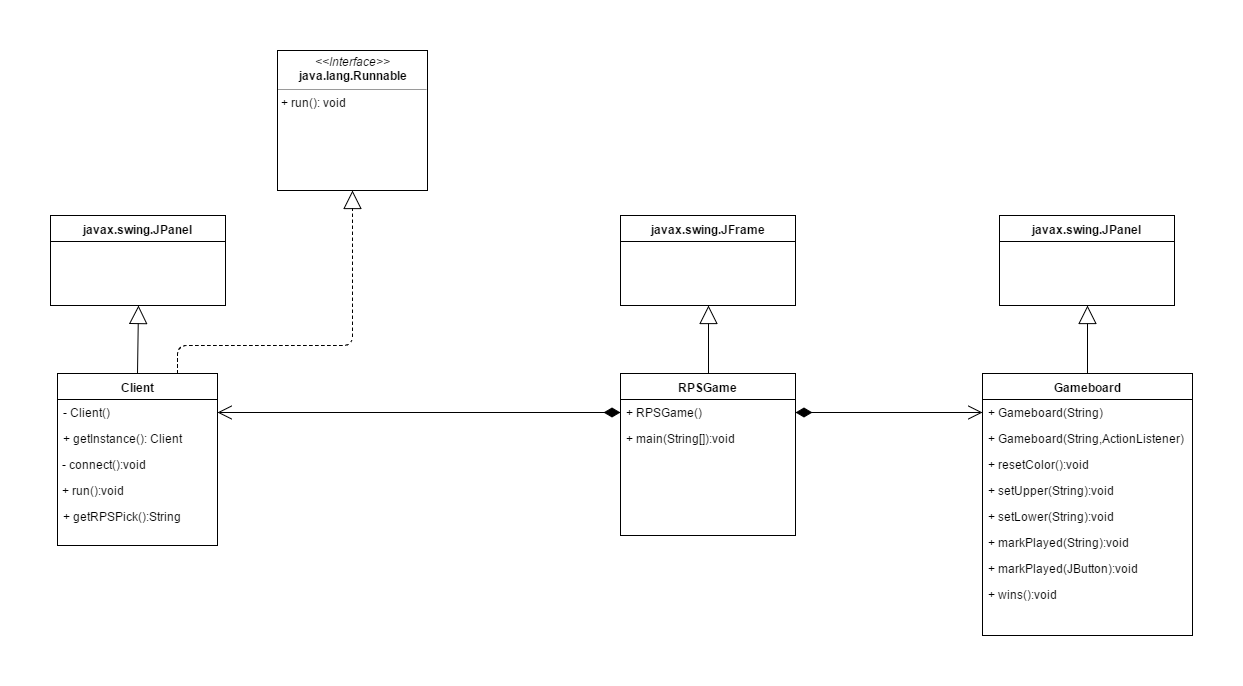

The diagram above was exported from draw.io. Its source (the exported page's mxGraphModel, read from the mxfile embedded in the PNG):
<mxGraphModel dx="1426" dy="745" grid="1" gridSize="10" guides="1" tooltips="1" connect="1" arrows="1" fold="1" page="1" pageScale="1" pageWidth="850" pageHeight="1100" background="#ffffff" math="0" shadow="0">
  <root>
    <mxCell id="0" style=";html=1;" />
    <mxCell id="1" style=";html=1;" parent="0" />
    <mxCell id="286da7f66bbe56b7-39" value="javax.swing.JPanel" style="swimlane;html=1;fontStyle=1;align=center;verticalAlign=top;childLayout=stackLayout;horizontal=1;startSize=26;horizontalStack=0;resizeParent=1;resizeLast=0;collapsible=1;marginBottom=0;swimlaneFillColor=#ffffff;" parent="1" vertex="1">
      <mxGeometry x="1049" y="190" width="175" height="90" as="geometry" />
    </mxCell>
    <mxCell id="286da7f66bbe56b7-43" value="Gameboard" style="swimlane;html=1;fontStyle=1;align=center;verticalAlign=top;childLayout=stackLayout;horizontal=1;startSize=26;horizontalStack=0;resizeParent=1;resizeLast=0;collapsible=1;marginBottom=0;swimlaneFillColor=#ffffff;" parent="1" vertex="1">
      <mxGeometry x="1032" y="348" width="210" height="262" as="geometry" />
    </mxCell>
    <mxCell id="18689aca611a9453-14" value="+ Gameboard(String)" style="text;html=1;strokeColor=none;fillColor=none;align=left;verticalAlign=top;spacingLeft=4;spacingRight=4;whiteSpace=wrap;overflow=hidden;rotatable=0;points=[[0,0.5],[1,0.5]];portConstraint=eastwest;" parent="286da7f66bbe56b7-43" vertex="1">
      <mxGeometry y="26" width="210" height="26" as="geometry" />
    </mxCell>
    <mxCell id="18689aca611a9453-13" value="+ Gameboard(String,ActionListener)" style="text;html=1;strokeColor=none;fillColor=none;align=left;verticalAlign=top;spacingLeft=4;spacingRight=4;whiteSpace=wrap;overflow=hidden;rotatable=0;points=[[0,0.5],[1,0.5]];portConstraint=eastwest;" parent="286da7f66bbe56b7-43" vertex="1">
      <mxGeometry y="52" width="210" height="26" as="geometry" />
    </mxCell>
    <mxCell id="18689aca611a9453-15" value="+ resetColor():void" style="text;html=1;strokeColor=none;fillColor=none;align=left;verticalAlign=top;spacingLeft=4;spacingRight=4;whiteSpace=wrap;overflow=hidden;rotatable=0;points=[[0,0.5],[1,0.5]];portConstraint=eastwest;" parent="286da7f66bbe56b7-43" vertex="1">
      <mxGeometry y="78" width="210" height="26" as="geometry" />
    </mxCell>
    <mxCell id="6ce24a5be577ee27-10" value="+ setUpper(String):void" style="text;html=1;strokeColor=none;fillColor=none;align=left;verticalAlign=top;spacingLeft=4;spacingRight=4;whiteSpace=wrap;overflow=hidden;rotatable=0;points=[[0,0.5],[1,0.5]];portConstraint=eastwest;" vertex="1" parent="286da7f66bbe56b7-43">
      <mxGeometry y="104" width="210" height="26" as="geometry" />
    </mxCell>
    <mxCell id="6ce24a5be577ee27-1" value="+ setLower(String):void" style="text;html=1;strokeColor=none;fillColor=none;align=left;verticalAlign=top;spacingLeft=4;spacingRight=4;whiteSpace=wrap;overflow=hidden;rotatable=0;points=[[0,0.5],[1,0.5]];portConstraint=eastwest;" vertex="1" parent="286da7f66bbe56b7-43">
      <mxGeometry y="130" width="210" height="26" as="geometry" />
    </mxCell>
    <mxCell id="6ce24a5be577ee27-2" value="+ markPlayed(String):void" style="text;html=1;strokeColor=none;fillColor=none;align=left;verticalAlign=top;spacingLeft=4;spacingRight=4;whiteSpace=wrap;overflow=hidden;rotatable=0;points=[[0,0.5],[1,0.5]];portConstraint=eastwest;" vertex="1" parent="286da7f66bbe56b7-43">
      <mxGeometry y="156" width="210" height="26" as="geometry" />
    </mxCell>
    <mxCell id="6ce24a5be577ee27-3" value="+ markPlayed(JButton):void" style="text;html=1;strokeColor=none;fillColor=none;align=left;verticalAlign=top;spacingLeft=4;spacingRight=4;whiteSpace=wrap;overflow=hidden;rotatable=0;points=[[0,0.5],[1,0.5]];portConstraint=eastwest;" vertex="1" parent="286da7f66bbe56b7-43">
      <mxGeometry y="182" width="210" height="26" as="geometry" />
    </mxCell>
    <mxCell id="6ce24a5be577ee27-11" value="+ wins():void" style="text;html=1;strokeColor=none;fillColor=none;align=left;verticalAlign=top;spacingLeft=4;spacingRight=4;whiteSpace=wrap;overflow=hidden;rotatable=0;points=[[0,0.5],[1,0.5]];portConstraint=eastwest;" vertex="1" parent="286da7f66bbe56b7-43">
      <mxGeometry y="208" width="210" height="26" as="geometry" />
    </mxCell>
    <mxCell id="286da7f66bbe56b7-50" value="RPSGame" style="swimlane;html=1;fontStyle=1;align=center;verticalAlign=top;childLayout=stackLayout;horizontal=1;startSize=26;horizontalStack=0;resizeParent=1;resizeLast=0;collapsible=1;marginBottom=0;swimlaneFillColor=#ffffff;" parent="1" vertex="1">
      <mxGeometry x="670" y="348" width="175" height="162" as="geometry" />
    </mxCell>
    <mxCell id="18689aca611a9453-11" value="+ RPSGame()" style="text;html=1;strokeColor=none;fillColor=none;align=left;verticalAlign=top;spacingLeft=4;spacingRight=4;whiteSpace=wrap;overflow=hidden;rotatable=0;points=[[0,0.5],[1,0.5]];portConstraint=eastwest;" parent="286da7f66bbe56b7-50" vertex="1">
      <mxGeometry y="26" width="175" height="26" as="geometry" />
    </mxCell>
    <mxCell id="18689aca611a9453-12" value="+ main(String[]):void" style="text;html=1;strokeColor=none;fillColor=none;align=left;verticalAlign=top;spacingLeft=4;spacingRight=4;whiteSpace=wrap;overflow=hidden;rotatable=0;points=[[0,0.5],[1,0.5]];portConstraint=eastwest;" parent="286da7f66bbe56b7-50" vertex="1">
      <mxGeometry y="52" width="175" height="26" as="geometry" />
    </mxCell>
    <mxCell id="286da7f66bbe56b7-54" value="javax.swing.JFrame" style="swimlane;html=1;fontStyle=1;align=center;verticalAlign=top;childLayout=stackLayout;horizontal=1;startSize=26;horizontalStack=0;resizeParent=1;resizeLast=0;collapsible=1;marginBottom=0;swimlaneFillColor=#ffffff;" parent="1" vertex="1">
      <mxGeometry x="670" y="190" width="175" height="90" as="geometry" />
    </mxCell>
    <mxCell id="286da7f66bbe56b7-65" value="Client" style="swimlane;html=1;fontStyle=1;align=center;verticalAlign=top;childLayout=stackLayout;horizontal=1;startSize=26;horizontalStack=0;resizeParent=1;resizeLast=0;collapsible=1;marginBottom=0;swimlaneFillColor=#ffffff;" parent="1" vertex="1">
      <mxGeometry x="107" y="348" width="160" height="172" as="geometry" />
    </mxCell>
    <mxCell id="18689aca611a9453-7" value="- Client()" style="text;html=1;strokeColor=none;fillColor=none;align=left;verticalAlign=top;spacingLeft=4;spacingRight=4;whiteSpace=wrap;overflow=hidden;rotatable=0;points=[[0,0.5],[1,0.5]];portConstraint=eastwest;" parent="286da7f66bbe56b7-65" vertex="1">
      <mxGeometry y="26" width="160" height="26" as="geometry" />
    </mxCell>
    <mxCell id="18689aca611a9453-8" value="+ getInstance(): Client" style="text;html=1;strokeColor=none;fillColor=none;align=left;verticalAlign=top;spacingLeft=4;spacingRight=4;whiteSpace=wrap;overflow=hidden;rotatable=0;points=[[0,0.5],[1,0.5]];portConstraint=eastwest;" parent="286da7f66bbe56b7-65" vertex="1">
      <mxGeometry y="52" width="160" height="26" as="geometry" />
    </mxCell>
    <mxCell id="286da7f66bbe56b7-69" value="" style="endArrow=open;html=1;endSize=12;startArrow=diamondThin;startSize=14;startFill=1;edgeStyle=orthogonalEdgeStyle;align=left;verticalAlign=bottom;entryX=1;entryY=0.5;exitX=0;exitY=0.5;" parent="1" source="18689aca611a9453-11" target="18689aca611a9453-7" edge="1">
      <mxGeometry x="-1" y="3" relative="1" as="geometry">
        <mxPoint x="551" y="540" as="sourcePoint" />
        <mxPoint x="400" y="393" as="targetPoint" />
        <Array as="points" />
      </mxGeometry>
    </mxCell>
    <mxCell id="286da7f66bbe56b7-70" value="" style="endArrow=open;html=1;endSize=12;startArrow=diamondThin;startSize=14;startFill=1;edgeStyle=orthogonalEdgeStyle;align=left;verticalAlign=bottom;exitX=1;exitY=0.5;entryX=0;entryY=0.5;" parent="1" source="18689aca611a9453-11" target="18689aca611a9453-14" edge="1">
      <mxGeometry x="-1" y="3" relative="1" as="geometry">
        <mxPoint x="960" y="470" as="sourcePoint" />
        <mxPoint x="990" y="360" as="targetPoint" />
        <Array as="points" />
      </mxGeometry>
    </mxCell>
    <mxCell id="286da7f66bbe56b7-71" value="" style="endArrow=block;endSize=16;endFill=0;html=1;entryX=0.5;entryY=1;exitX=0.5;exitY=0;" parent="1" source="286da7f66bbe56b7-50" target="286da7f66bbe56b7-54" edge="1">
      <mxGeometry width="160" relative="1" as="geometry">
        <mxPoint x="818" y="380" as="sourcePoint" />
        <mxPoint x="858" y="330" as="targetPoint" />
      </mxGeometry>
    </mxCell>
    <mxCell id="286da7f66bbe56b7-72" value="" style="endArrow=block;endSize=16;endFill=0;html=1;entryX=0.5;entryY=1;exitX=0.5;exitY=0;" parent="1" source="286da7f66bbe56b7-43" target="286da7f66bbe56b7-39" edge="1">
      <mxGeometry width="160" relative="1" as="geometry">
        <mxPoint x="1028" y="373" as="sourcePoint" />
        <mxPoint x="1028" y="310" as="targetPoint" />
      </mxGeometry>
    </mxCell>
    <mxCell id="286da7f66bbe56b7-104" value="" style="endArrow=block;endSize=16;endFill=0;html=1;entryX=0.5;entryY=1;exitX=0.5;exitY=0;" parent="1" source="286da7f66bbe56b7-65" target="6ce24a5be577ee27-6" edge="1">
      <mxGeometry width="160" relative="1" as="geometry">
        <mxPoint x="37" y="317" as="sourcePoint" />
        <mxPoint x="187" y="285" as="targetPoint" />
      </mxGeometry>
    </mxCell>
    <mxCell id="18689aca611a9453-2" value="" style="endArrow=block;endSize=16;endFill=0;html=1;dashed=1;entryX=0.5;entryY=1;exitX=0.75;exitY=0;" parent="1" source="286da7f66bbe56b7-65" target="18689aca611a9453-33" edge="1">
      <mxGeometry width="160" relative="1" as="geometry">
        <mxPoint x="422" y="322" as="sourcePoint" />
        <mxPoint x="367" y="232" as="targetPoint" />
        <Array as="points">
          <mxPoint x="227" y="320" />
          <mxPoint x="402" y="320" />
        </Array>
      </mxGeometry>
    </mxCell>
    <mxCell id="18689aca611a9453-9" value="- connect():void" style="text;html=1;strokeColor=none;fillColor=none;align=left;verticalAlign=top;spacingLeft=4;spacingRight=4;whiteSpace=wrap;overflow=hidden;rotatable=0;points=[[0,0.5],[1,0.5]];portConstraint=eastwest;" parent="1" vertex="1">
      <mxGeometry x="106" y="426" width="160" height="26" as="geometry" />
    </mxCell>
    <mxCell id="18689aca611a9453-10" value="+ run():void" style="text;html=1;strokeColor=none;fillColor=none;align=left;verticalAlign=top;spacingLeft=4;spacingRight=4;whiteSpace=wrap;overflow=hidden;rotatable=0;points=[[0,0.5],[1,0.5]];portConstraint=eastwest;" parent="1" vertex="1">
      <mxGeometry x="106" y="452" width="160" height="26" as="geometry" />
    </mxCell>
    <mxCell id="18689aca611a9453-33" value="&lt;p style=&quot;margin: 0px ; margin-top: 4px ; text-align: center&quot;&gt;&lt;i&gt;&amp;lt;&amp;lt;Interface&amp;gt;&amp;gt;&lt;/i&gt;&lt;br&gt;&lt;b&gt;java.lang.Runnable&lt;/b&gt;&lt;/p&gt;&lt;hr size=&quot;1&quot;&gt;&amp;nbsp;+ run(): void&lt;br&gt;&lt;p&gt;&lt;br&gt;&lt;/p&gt;" style="verticalAlign=top;align=left;overflow=fill;fontSize=12;fontFamily=Helvetica;html=1;strokeColor=#000000;strokeWidth=1;fillColor=none;rounded=0;glass=0;comic=0;shadow=0;" parent="1" vertex="1">
      <mxGeometry x="327" y="25" width="150" height="140" as="geometry" />
    </mxCell>
    <mxCell id="6ce24a5be577ee27-6" value="javax.swing.JPanel" style="swimlane;html=1;fontStyle=1;align=center;verticalAlign=top;childLayout=stackLayout;horizontal=1;startSize=26;horizontalStack=0;resizeParent=1;resizeLast=0;collapsible=1;marginBottom=0;swimlaneFillColor=#ffffff;" vertex="1" parent="1">
      <mxGeometry x="100" y="190" width="175" height="90" as="geometry" />
    </mxCell>
    <mxCell id="6ce24a5be577ee27-8" value="+ getRPSPick():String" style="text;html=1;strokeColor=none;fillColor=none;align=left;verticalAlign=top;spacingLeft=4;spacingRight=4;whiteSpace=wrap;overflow=hidden;rotatable=0;points=[[0,0.5],[1,0.5]];portConstraint=eastwest;" vertex="1" parent="1">
      <mxGeometry x="107" y="478" width="160" height="26" as="geometry" />
    </mxCell>
  </root>
</mxGraphModel>